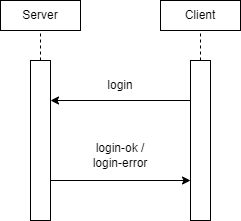

The diagram above was exported from draw.io. Its source (the exported page's mxGraphModel, read from the mxfile embedded in the PNG):
<mxGraphModel dx="342" dy="689" grid="1" gridSize="10" guides="1" tooltips="1" connect="1" arrows="1" fold="1" page="1" pageScale="1" pageWidth="850" pageHeight="1100" math="0" shadow="0">
  <root>
    <mxCell id="0" />
    <mxCell id="1" parent="0" />
    <mxCell id="gzSFUxGToYRBetzED8z4-1" value="" style="rounded=0;whiteSpace=wrap;html=1;" vertex="1" parent="1">
      <mxGeometry x="80" y="180" width="80" height="30" as="geometry" />
    </mxCell>
    <mxCell id="gzSFUxGToYRBetzED8z4-2" value="Server" style="text;html=1;strokeColor=none;fillColor=none;align=center;verticalAlign=middle;whiteSpace=wrap;rounded=0;" vertex="1" parent="1">
      <mxGeometry x="90" y="180" width="60" height="30" as="geometry" />
    </mxCell>
    <mxCell id="gzSFUxGToYRBetzED8z4-3" value="" style="rounded=0;whiteSpace=wrap;html=1;" vertex="1" parent="1">
      <mxGeometry x="110" y="240" width="20" height="160" as="geometry" />
    </mxCell>
    <mxCell id="gzSFUxGToYRBetzED8z4-8" value="" style="rounded=0;whiteSpace=wrap;html=1;" vertex="1" parent="1">
      <mxGeometry x="240" y="180" width="80" height="30" as="geometry" />
    </mxCell>
    <mxCell id="gzSFUxGToYRBetzED8z4-9" value="Client" style="text;html=1;strokeColor=none;fillColor=none;align=center;verticalAlign=middle;whiteSpace=wrap;rounded=0;" vertex="1" parent="1">
      <mxGeometry x="250" y="180" width="60" height="30" as="geometry" />
    </mxCell>
    <mxCell id="gzSFUxGToYRBetzED8z4-10" value="" style="rounded=0;whiteSpace=wrap;html=1;" vertex="1" parent="1">
      <mxGeometry x="270" y="240" width="20" height="160" as="geometry" />
    </mxCell>
    <mxCell id="gzSFUxGToYRBetzED8z4-11" value="" style="endArrow=none;dashed=1;html=1;rounded=0;entryX=0.5;entryY=1;entryDx=0;entryDy=0;exitX=0.5;exitY=0;exitDx=0;exitDy=0;" edge="1" parent="1" source="gzSFUxGToYRBetzED8z4-3" target="gzSFUxGToYRBetzED8z4-2">
      <mxGeometry width="50" height="50" relative="1" as="geometry">
        <mxPoint x="160" y="300" as="sourcePoint" />
        <mxPoint x="210" y="250" as="targetPoint" />
      </mxGeometry>
    </mxCell>
    <mxCell id="gzSFUxGToYRBetzED8z4-13" value="" style="endArrow=none;dashed=1;html=1;rounded=0;entryX=0.5;entryY=1;entryDx=0;entryDy=0;exitX=0.5;exitY=0;exitDx=0;exitDy=0;" edge="1" parent="1" source="gzSFUxGToYRBetzED8z4-10" target="gzSFUxGToYRBetzED8z4-9">
      <mxGeometry width="50" height="50" relative="1" as="geometry">
        <mxPoint x="160" y="300" as="sourcePoint" />
        <mxPoint x="210" y="250" as="targetPoint" />
      </mxGeometry>
    </mxCell>
    <mxCell id="gzSFUxGToYRBetzED8z4-14" value="" style="endArrow=classic;html=1;rounded=0;exitX=0;exitY=0.25;exitDx=0;exitDy=0;entryX=1;entryY=0.25;entryDx=0;entryDy=0;" edge="1" parent="1" source="gzSFUxGToYRBetzED8z4-10" target="gzSFUxGToYRBetzED8z4-3">
      <mxGeometry width="50" height="50" relative="1" as="geometry">
        <mxPoint x="160" y="300" as="sourcePoint" />
        <mxPoint x="210" y="250" as="targetPoint" />
      </mxGeometry>
    </mxCell>
    <mxCell id="gzSFUxGToYRBetzED8z4-16" value="" style="endArrow=classic;html=1;rounded=0;exitX=1;exitY=0.75;exitDx=0;exitDy=0;entryX=0;entryY=0.75;entryDx=0;entryDy=0;" edge="1" parent="1" source="gzSFUxGToYRBetzED8z4-3" target="gzSFUxGToYRBetzED8z4-10">
      <mxGeometry width="50" height="50" relative="1" as="geometry">
        <mxPoint x="160" y="300" as="sourcePoint" />
        <mxPoint x="210" y="250" as="targetPoint" />
      </mxGeometry>
    </mxCell>
    <mxCell id="gzSFUxGToYRBetzED8z4-17" value="login" style="text;html=1;strokeColor=none;fillColor=none;align=center;verticalAlign=middle;whiteSpace=wrap;rounded=0;" vertex="1" parent="1">
      <mxGeometry x="170" y="250" width="60" height="30" as="geometry" />
    </mxCell>
    <mxCell id="gzSFUxGToYRBetzED8z4-18" value="login-ok / login-error" style="text;html=1;strokeColor=none;fillColor=none;align=center;verticalAlign=middle;whiteSpace=wrap;rounded=0;" vertex="1" parent="1">
      <mxGeometry x="170" y="320" width="60" height="30" as="geometry" />
    </mxCell>
  </root>
</mxGraphModel>